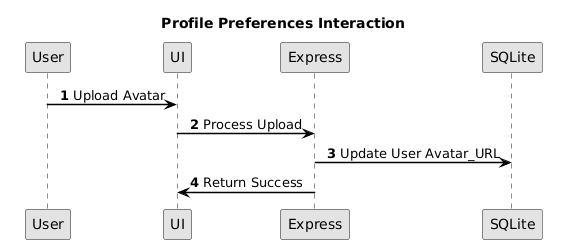

The diagram above was rendered by PlantUML. Its source (embedded in the PNG):
@startuml
skinparam monochrome true
skinparam shadowing false
skinparam defaultFontName Arial
skinparam roundcorner 4
skinparam BoxPadding 10
skinparam NodePadding 20
skinparam ParticipantPadding 20
skinparam UsecaseBorderThickness 1.5
skinparam RectangleBorderThickness 1.5
skinparam classAttributeIconSize 0
skinparam sequenceMessageAlign center
skinparam ArrowThickness 1.5
skinparam ArrowColor #000000
skinparam BackgroundColor #FFFFFF
skinparam linetype ortho

title Profile Preferences Interaction
autonumber
User -> UI : Upload Avatar
UI -> Express: Process Upload
Express -> SQLite: Update User Avatar_URL
Express -> UI: Return Success
@enduml